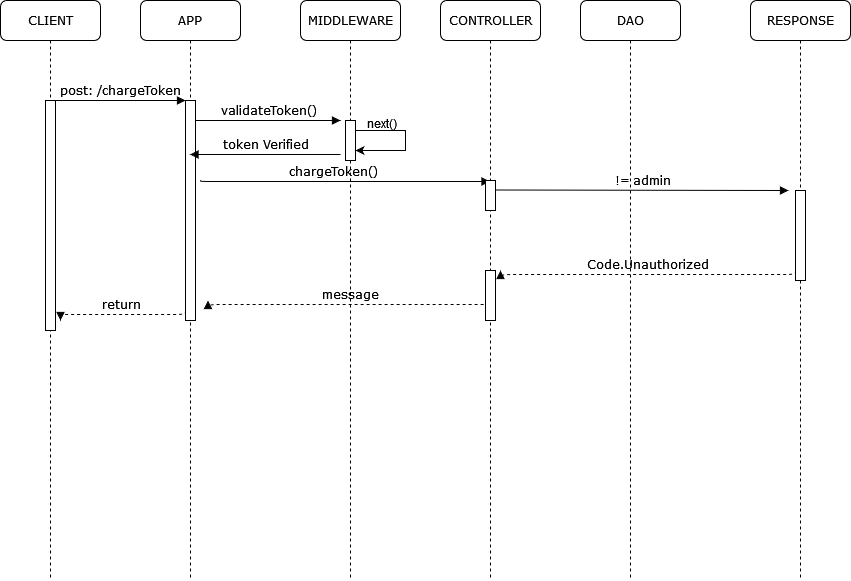

The diagram above was exported from draw.io. Its source (the exported page's mxGraphModel, read from the mxfile embedded in the PNG):
<mxGraphModel dx="1131" dy="762" grid="1" gridSize="10" guides="1" tooltips="1" connect="1" arrows="1" fold="1" page="1" pageScale="1" pageWidth="1100" pageHeight="850" background="none" math="0" shadow="0">
  <root>
    <mxCell id="W3_kcex7_-htQJWjoNyr-0" />
    <mxCell id="W3_kcex7_-htQJWjoNyr-1" parent="W3_kcex7_-htQJWjoNyr-0" />
    <mxCell id="W3_kcex7_-htQJWjoNyr-2" value="APP" style="shape=umlLifeline;perimeter=lifelinePerimeter;whiteSpace=wrap;html=1;container=1;collapsible=0;recursiveResize=0;outlineConnect=0;rounded=1;shadow=0;comic=0;labelBackgroundColor=none;strokeWidth=1;fontFamily=Verdana;fontSize=12;align=center;" parent="W3_kcex7_-htQJWjoNyr-1" vertex="1">
      <mxGeometry x="240" y="80" width="100" height="580" as="geometry" />
    </mxCell>
    <mxCell id="W3_kcex7_-htQJWjoNyr-3" value="" style="html=1;points=[];perimeter=orthogonalPerimeter;rounded=0;shadow=0;comic=0;labelBackgroundColor=none;strokeWidth=1;fontFamily=Verdana;fontSize=12;align=center;" parent="W3_kcex7_-htQJWjoNyr-2" vertex="1">
      <mxGeometry x="45" y="100" width="10" height="220" as="geometry" />
    </mxCell>
    <mxCell id="W3_kcex7_-htQJWjoNyr-4" value="return" style="html=1;verticalAlign=bottom;endArrow=block;labelBackgroundColor=none;fontFamily=Verdana;fontSize=12;edgeStyle=elbowEdgeStyle;elbow=vertical;dashed=1;" parent="W3_kcex7_-htQJWjoNyr-2" edge="1">
      <mxGeometry relative="1" as="geometry">
        <mxPoint x="45" y="310" as="sourcePoint" />
        <mxPoint x="-80" y="320" as="targetPoint" />
        <Array as="points">
          <mxPoint x="45" y="314" />
        </Array>
      </mxGeometry>
    </mxCell>
    <mxCell id="W3_kcex7_-htQJWjoNyr-5" value="MIDDLEWARE" style="shape=umlLifeline;perimeter=lifelinePerimeter;whiteSpace=wrap;html=1;container=1;collapsible=0;recursiveResize=0;outlineConnect=0;rounded=1;shadow=0;comic=0;labelBackgroundColor=none;strokeWidth=1;fontFamily=Verdana;fontSize=12;align=center;" parent="W3_kcex7_-htQJWjoNyr-1" vertex="1">
      <mxGeometry x="400" y="80" width="100" height="580" as="geometry" />
    </mxCell>
    <mxCell id="W3_kcex7_-htQJWjoNyr-6" value="" style="html=1;points=[];perimeter=orthogonalPerimeter;rounded=0;shadow=0;comic=0;labelBackgroundColor=none;strokeWidth=1;fontFamily=Verdana;fontSize=12;align=center;" parent="W3_kcex7_-htQJWjoNyr-5" vertex="1">
      <mxGeometry x="45" y="120" width="10" height="40" as="geometry" />
    </mxCell>
    <mxCell id="W3_kcex7_-htQJWjoNyr-7" value="token Verified" style="html=1;verticalAlign=bottom;endArrow=block;labelBackgroundColor=none;fontFamily=Verdana;fontSize=12;edgeStyle=elbowEdgeStyle;elbow=vertical;" parent="W3_kcex7_-htQJWjoNyr-5" edge="1" target="W3_kcex7_-htQJWjoNyr-2">
      <mxGeometry relative="1" as="geometry">
        <mxPoint x="40" y="154" as="sourcePoint" />
        <mxPoint x="180" y="154" as="targetPoint" />
      </mxGeometry>
    </mxCell>
    <mxCell id="W3_kcex7_-htQJWjoNyr-10" value="message" style="html=1;verticalAlign=bottom;endArrow=block;labelBackgroundColor=none;fontFamily=Verdana;fontSize=12;edgeStyle=elbowEdgeStyle;elbow=vertical;dashed=1;" parent="W3_kcex7_-htQJWjoNyr-5" edge="1">
      <mxGeometry relative="1" as="geometry">
        <mxPoint x="192.5" y="300" as="sourcePoint" />
        <mxPoint x="-92.5" y="300" as="targetPoint" />
        <Array as="points">
          <mxPoint x="192.5" y="304" />
        </Array>
      </mxGeometry>
    </mxCell>
    <mxCell id="DT9gHRhi-IHkypGtOMxZ-0" value="chargeToken()" style="html=1;verticalAlign=bottom;endArrow=block;labelBackgroundColor=none;fontFamily=Verdana;fontSize=12;edgeStyle=elbowEdgeStyle;elbow=vertical;" edge="1" parent="W3_kcex7_-htQJWjoNyr-5">
      <mxGeometry x="-0.0781" relative="1" as="geometry">
        <mxPoint x="-100" y="180" as="sourcePoint" />
        <mxPoint x="189.5" y="181" as="targetPoint" />
        <Array as="points">
          <mxPoint x="-417" y="181" />
        </Array>
        <mxPoint as="offset" />
      </mxGeometry>
    </mxCell>
    <mxCell id="W3_kcex7_-htQJWjoNyr-8" value="CONTROLLER" style="shape=umlLifeline;perimeter=lifelinePerimeter;whiteSpace=wrap;html=1;container=1;collapsible=0;recursiveResize=0;outlineConnect=0;rounded=1;shadow=0;comic=0;labelBackgroundColor=none;strokeWidth=1;fontFamily=Verdana;fontSize=12;align=center;" parent="W3_kcex7_-htQJWjoNyr-1" vertex="1">
      <mxGeometry x="540" y="80" width="100" height="580" as="geometry" />
    </mxCell>
    <mxCell id="W3_kcex7_-htQJWjoNyr-9" value="" style="html=1;points=[];perimeter=orthogonalPerimeter;rounded=0;shadow=0;comic=0;labelBackgroundColor=none;strokeWidth=1;fontFamily=Verdana;fontSize=12;align=center;" parent="W3_kcex7_-htQJWjoNyr-8" vertex="1">
      <mxGeometry x="45" y="270" width="10" height="50" as="geometry" />
    </mxCell>
    <mxCell id="W3_kcex7_-htQJWjoNyr-11" value="DAO" style="shape=umlLifeline;perimeter=lifelinePerimeter;whiteSpace=wrap;html=1;container=1;collapsible=0;recursiveResize=0;outlineConnect=0;rounded=1;shadow=0;comic=0;labelBackgroundColor=none;strokeWidth=1;fontFamily=Verdana;fontSize=12;align=center;" parent="W3_kcex7_-htQJWjoNyr-1" vertex="1">
      <mxGeometry x="680" y="80" width="100" height="580" as="geometry" />
    </mxCell>
    <mxCell id="VUO8URbiPxYGZFpNyqRU-5" value="!= admin" style="html=1;verticalAlign=bottom;endArrow=block;labelBackgroundColor=none;fontFamily=Verdana;fontSize=12;edgeStyle=elbowEdgeStyle;elbow=vertical;" parent="W3_kcex7_-htQJWjoNyr-11" edge="1">
      <mxGeometry relative="1" as="geometry">
        <mxPoint x="-85" y="189.5" as="sourcePoint" />
        <mxPoint x="208" y="190.5" as="targetPoint" />
      </mxGeometry>
    </mxCell>
    <mxCell id="W3_kcex7_-htQJWjoNyr-12" value="RESPONSE" style="shape=umlLifeline;perimeter=lifelinePerimeter;whiteSpace=wrap;html=1;container=1;collapsible=0;recursiveResize=0;outlineConnect=0;rounded=1;shadow=0;comic=0;labelBackgroundColor=none;strokeWidth=1;fontFamily=Verdana;fontSize=12;align=center;" parent="W3_kcex7_-htQJWjoNyr-1" vertex="1">
      <mxGeometry x="850" y="80" width="100" height="580" as="geometry" />
    </mxCell>
    <mxCell id="W3_kcex7_-htQJWjoNyr-13" value="" style="html=1;points=[];perimeter=orthogonalPerimeter;rounded=0;shadow=0;comic=0;labelBackgroundColor=none;strokeWidth=1;fontFamily=Verdana;fontSize=12;align=center;" parent="W3_kcex7_-htQJWjoNyr-12" vertex="1">
      <mxGeometry x="45" y="190" width="10" height="90" as="geometry" />
    </mxCell>
    <mxCell id="W3_kcex7_-htQJWjoNyr-14" value="CLIENT" style="shape=umlLifeline;perimeter=lifelinePerimeter;whiteSpace=wrap;html=1;container=1;collapsible=0;recursiveResize=0;outlineConnect=0;rounded=1;shadow=0;comic=0;labelBackgroundColor=none;strokeWidth=1;fontFamily=Verdana;fontSize=12;align=center;" parent="W3_kcex7_-htQJWjoNyr-1" vertex="1">
      <mxGeometry x="100" y="80" width="100" height="580" as="geometry" />
    </mxCell>
    <mxCell id="W3_kcex7_-htQJWjoNyr-15" value="" style="html=1;points=[];perimeter=orthogonalPerimeter;rounded=0;shadow=0;comic=0;labelBackgroundColor=none;strokeWidth=1;fontFamily=Verdana;fontSize=12;align=center;" parent="W3_kcex7_-htQJWjoNyr-14" vertex="1">
      <mxGeometry x="45" y="100" width="10" height="230" as="geometry" />
    </mxCell>
    <mxCell id="W3_kcex7_-htQJWjoNyr-16" value="post: /chargeToken" style="html=1;verticalAlign=bottom;endArrow=block;entryX=0;entryY=0;labelBackgroundColor=none;fontFamily=Verdana;fontSize=12;edgeStyle=elbowEdgeStyle;elbow=vertical;" parent="W3_kcex7_-htQJWjoNyr-1" source="W3_kcex7_-htQJWjoNyr-15" target="W3_kcex7_-htQJWjoNyr-3" edge="1">
      <mxGeometry relative="1" as="geometry">
        <mxPoint x="220" y="190" as="sourcePoint" />
      </mxGeometry>
    </mxCell>
    <mxCell id="W3_kcex7_-htQJWjoNyr-17" value="validateToken()" style="html=1;verticalAlign=bottom;endArrow=block;labelBackgroundColor=none;fontFamily=Verdana;fontSize=12;edgeStyle=elbowEdgeStyle;elbow=vertical;" parent="W3_kcex7_-htQJWjoNyr-1" source="W3_kcex7_-htQJWjoNyr-3" edge="1">
      <mxGeometry relative="1" as="geometry">
        <mxPoint x="370" y="200" as="sourcePoint" />
        <mxPoint x="440" y="200" as="targetPoint" />
      </mxGeometry>
    </mxCell>
    <mxCell id="W3_kcex7_-htQJWjoNyr-20" value="" style="html=1;points=[];perimeter=orthogonalPerimeter;rounded=0;shadow=0;comic=0;labelBackgroundColor=none;strokeWidth=1;fontFamily=Verdana;fontSize=12;align=center;" parent="W3_kcex7_-htQJWjoNyr-1" vertex="1">
      <mxGeometry x="585" y="260" width="10" height="30" as="geometry" />
    </mxCell>
    <mxCell id="ZwqZNrRiwvawWgZW3PaB-0" value="Code.Unauthorized" style="html=1;verticalAlign=bottom;endArrow=block;labelBackgroundColor=none;fontFamily=Verdana;fontSize=12;edgeStyle=elbowEdgeStyle;elbow=vertical;dashed=1;" parent="W3_kcex7_-htQJWjoNyr-1" edge="1">
      <mxGeometry relative="1" as="geometry">
        <mxPoint x="895" y="350" as="sourcePoint" />
        <mxPoint x="600" y="350" as="targetPoint" />
        <Array as="points">
          <mxPoint x="895" y="354" />
        </Array>
      </mxGeometry>
    </mxCell>
    <mxCell id="dib-grRkEw1NiO31X58d-0" value="" style="endArrow=classic;html=1;rounded=0;" edge="1" parent="W3_kcex7_-htQJWjoNyr-1">
      <mxGeometry width="50" height="50" relative="1" as="geometry">
        <mxPoint x="455" y="210" as="sourcePoint" />
        <mxPoint x="455" y="230" as="targetPoint" />
        <Array as="points">
          <mxPoint x="505" y="210" />
          <mxPoint x="505" y="230" />
        </Array>
      </mxGeometry>
    </mxCell>
    <mxCell id="dib-grRkEw1NiO31X58d-1" value="next()" style="text;whiteSpace=wrap;html=1;" vertex="1" parent="W3_kcex7_-htQJWjoNyr-1">
      <mxGeometry x="465" y="190" width="120" height="30" as="geometry" />
    </mxCell>
  </root>
</mxGraphModel>